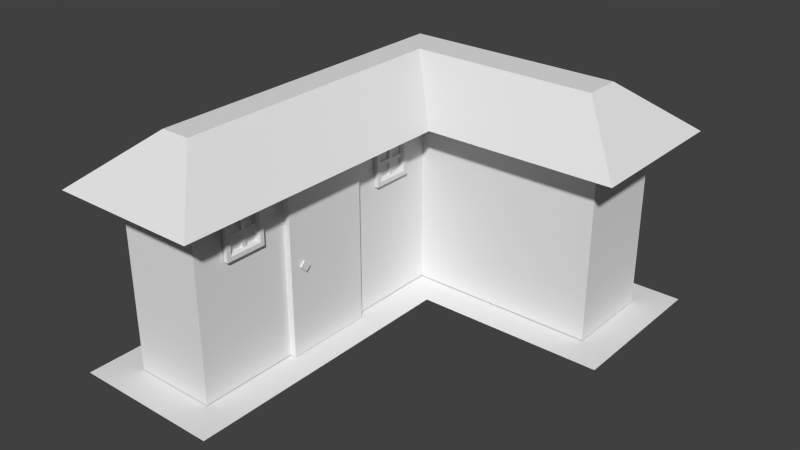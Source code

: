 # Source: basic_house.blend  (saved by Blender 2.76.0; exported with 4.5.12 LTS)
import bpy
from mathutils import Matrix  # noqa: F401  (used for matrix-valued properties, if any)

bpy.ops.wm.read_factory_settings(use_empty=True)
scene = bpy.context.scene
scene.name = 'Scene'

# ---- collections
col_collection_1 = bpy.data.collections.new('Collection 1'); scene.collection.children.link(col_collection_1)

# ---- world
world_world = bpy.data.worlds.new('World'); scene.world = world_world
world_world.color = (0.05088, 0.05088, 0.05088)
world_world.use_sun_shadow = False
world_world.sun_shadow_jitter_overblur = 0.0
world_world.cycles.sampling_method = 'MANUAL'
world_world.cycles.sample_map_resolution = 256

# ---- meshes
me_plane = bpy.data.meshes.new('Plane')
me_plane.from_pydata([(-0.5564, -2.528, 0.01), (0.5564, -2.528, 0.01), (-0.5564, 2.528, 0.01), (0.5564, 1.306, 0.01), (3.08, 2.528, 0.01), (3.08, 1.306, 0.01), (-0.1966, -2.168, 3.036), (0.1966, -2.168, 3.036), (-0.1966, 2.168, 3.036), (0.1966, 1.666, 3.036), (2.72, 2.168, 3.036), (2.72, 1.666, 3.036), (-0.5564, -2.528, 2.358), (0.5564, -2.528, 2.358), (0.5564, 1.306, 2.358), (3.08, 1.306, 2.358), (3.08, 2.528, 2.358), (-0.5564, 2.528, 2.358), (-1.0, -2.971, 0.0), (1.0, -2.971, 0.0), (1.0, 0.8626, 0.0), (3.523, 0.8626, 0.0), (3.523, 2.971, 0.0), (-1.0, 2.971, 0.0), (-1.0, -2.971, 2.368), (1.0, -2.971, 2.368), (1.0, 0.8626, 2.368), (3.523, 0.8626, 2.368), (3.523, 2.971, 2.368), (-1.0, 2.971, 2.368), (0.5564, -1.204, 0.01), (0.5564, -0.01752, 0.01), (0.5564, -1.204, 2.358), (0.5564, -0.01752, 2.358), (0.6425, -1.204, 0.01), (0.6425, -1.204, 2.358), (0.6425, -0.01752, 2.358), (0.6425, -0.01752, 0.01), (0.6425, -1.204, 0.01), (0.6425, -1.204, 2.358), (0.6425, -0.01752, 2.358), (0.6425, -0.01752, 0.01), (0.6536, -1.082, 1.196), (0.6536, -1.018, 1.26), (0.6536, -0.9301, 1.172), (0.6536, -0.9941, 1.108), (0.6778, -1.082, 1.196), (0.6778, -1.018, 1.26), (0.6778, -0.9301, 1.172), (0.6778, -0.9941, 1.108), (0.5582, 0.3556, 2.227), (0.5582, 0.3556, 1.676), (0.5582, 0.9065, 2.227), (0.5582, 0.9065, 1.676), (0.5884, 0.6051, 1.758), (0.5884, 0.657, 1.758), (0.6143, 0.631, 1.732), (0.5884, 0.4378, 1.977), (0.6123, 0.8502, 2.171), (0.6123, 0.4119, 2.171), (0.6123, 0.4119, 1.732), (0.6123, 0.8502, 1.732), (0.6123, 0.9065, 2.227), (0.6123, 0.3556, 2.227), (0.6123, 0.3556, 1.676), (0.6123, 0.9065, 1.676), (0.5884, 0.4378, 1.926), (0.6143, 0.4119, 1.952), (0.5884, 0.657, 2.145), (0.5884, 0.6051, 2.145), (0.6143, 0.631, 2.171), (0.5582, 0.8242, 2.145), (0.5842, 0.8502, 2.171), (0.5582, 0.4378, 2.145), (0.5842, 0.4119, 2.171), (0.5582, 0.4378, 1.758), (0.5842, 0.4119, 1.732), (0.5582, 0.8242, 1.758), (0.5842, 0.8502, 1.732), (0.5582, 0.6051, 2.145), (0.5582, 0.657, 2.145), (0.5842, 0.631, 2.171), (0.5582, 0.4378, 1.926), (0.5582, 0.4378, 1.977), (0.5842, 0.4119, 1.952), (0.5582, 0.657, 1.758), (0.5582, 0.6051, 1.758), (0.5842, 0.631, 1.732), (0.5582, 0.8242, 1.977), (0.5582, 0.8242, 1.926), (0.5842, 0.8502, 1.952), (0.5582, 0.657, 1.926), (0.5582, 0.657, 1.977), (0.5582, 0.6051, 1.977), (0.5582, 0.6051, 1.926), (0.6143, 0.8502, 1.952), (0.5884, 0.8242, 1.977), (0.5884, 0.8242, 1.926), (0.5884, 0.6051, 1.926), (0.5884, 0.657, 1.926), (0.5884, 0.657, 1.977), (0.5884, 0.6051, 1.977), (0.6143, 0.4119, 2.171), (0.5884, 0.4378, 2.145), (0.6143, 0.4119, 1.732), (0.5884, 0.4378, 1.758), (0.6143, 0.8502, 1.732), (0.5884, 0.8242, 1.758), (0.6143, 0.8502, 2.171), (0.5884, 0.8242, 2.145), (0.5659, -2.122, 2.227), (0.5659, -2.122, 1.676), (0.5659, -1.571, 2.227), (0.5659, -1.571, 1.676), (0.596, -1.872, 1.758), (0.596, -1.82, 1.758), (0.6219, -1.846, 1.732), (0.596, -2.04, 1.977), (0.62, -1.627, 2.171), (0.62, -2.065, 2.171), (0.62, -2.065, 1.732), (0.62, -1.627, 1.732), (0.62, -1.571, 2.227), (0.62, -2.122, 2.227), (0.62, -2.122, 1.676), (0.62, -1.571, 1.676), (0.596, -2.04, 1.926), (0.6219, -2.065, 1.952), (0.596, -1.82, 2.145), (0.596, -1.872, 2.145), (0.6219, -1.846, 2.171), (0.5659, -1.653, 2.145), (0.5918, -1.627, 2.171), (0.5659, -2.04, 2.145), (0.5918, -2.065, 2.171), (0.5659, -2.04, 1.758), (0.5918, -2.065, 1.732), (0.5659, -1.653, 1.758), (0.5918, -1.627, 1.732), (0.5659, -1.872, 2.145), (0.5659, -1.82, 2.145), (0.5918, -1.846, 2.171), (0.5659, -2.04, 1.926), (0.5659, -2.04, 1.977), (0.5918, -2.065, 1.952), (0.5659, -1.82, 1.758), (0.5659, -1.872, 1.758), (0.5918, -1.846, 1.732), (0.5659, -1.653, 1.977), (0.5659, -1.653, 1.926), (0.5918, -1.627, 1.952), (0.5659, -1.82, 1.926), (0.5659, -1.82, 1.977), (0.5659, -1.872, 1.977), (0.5659, -1.872, 1.926), (0.6219, -1.627, 1.952), (0.596, -1.653, 1.977), (0.596, -1.653, 1.926), (0.596, -1.872, 1.926), (0.596, -1.82, 1.926), (0.596, -1.82, 1.977), (0.596, -1.872, 1.977), (0.6219, -2.065, 2.171), (0.596, -2.04, 2.145), (0.6219, -2.065, 1.732), (0.596, -2.04, 1.758), (0.6219, -1.627, 1.732), (0.596, -1.653, 1.758), (0.6219, -1.627, 2.171), (0.596, -1.653, 2.145)], [], [(18, 23, 20, 19), (23, 22, 21, 20), (6, 7, 9, 8), (8, 9, 11, 10), (4, 2, 17, 16), (2, 0, 12, 17), (5, 4, 16, 15), (0, 1, 13, 12), (3, 5, 15, 14), (1, 3, 14, 13), (7, 6, 24, 25), (9, 7, 25, 26), (10, 11, 27, 28), (11, 9, 26, 27), (6, 8, 29, 24), (8, 10, 28, 29), (12, 13, 25, 24), (13, 14, 26, 25), (15, 16, 28, 27), (14, 15, 27, 26), (17, 12, 24, 29), (16, 17, 29, 28), (30, 32, 33, 31), (36, 35, 39, 40), (30, 31, 37, 34), (32, 30, 34, 35), (33, 32, 35, 36), (31, 33, 36, 37), (38, 41, 40, 39), (37, 36, 40, 41), (34, 37, 41, 38), (35, 34, 38, 39), (42, 43, 44, 45), (46, 49, 48, 47), (42, 45, 49, 46), (43, 42, 46, 47), (44, 43, 47, 48), (45, 44, 48, 49), (69, 68, 70), (80, 92, 88, 71), (82, 75, 86, 94), (52, 50, 63, 62), (51, 53, 65, 64), (59, 58, 62, 63), (60, 59, 63, 64), (61, 60, 64, 65), (58, 61, 65, 62), (53, 52, 62, 65), (50, 51, 64, 63), (74, 81, 72, 58, 59), (73, 83, 93, 79), (76, 84, 74, 59, 60), (78, 87, 76, 60, 61), (91, 85, 77, 89), (89, 77, 107, 97), (85, 91, 99, 55), (71, 88, 96, 109), (78, 90, 95, 106), (84, 76, 104, 67), (79, 93, 101, 69), (86, 75, 105, 54), (73, 79, 69, 103), (92, 80, 68, 100), (90, 72, 108, 95), (76, 87, 56, 104), (93, 83, 57, 101), (77, 85, 55, 107), (83, 73, 103, 57), (81, 74, 102, 70), (82, 94, 98, 66), (74, 84, 67, 102), (72, 90, 78, 61, 58), (66, 57, 67), (55, 54, 56), (96, 97, 95), (99, 100, 101, 98), (70, 102, 103, 69), (67, 104, 105, 66), (56, 106, 107, 55), (95, 108, 109, 96), (108, 70, 68, 109), (102, 67, 57, 103), (104, 56, 54, 105), (106, 95, 97, 107), (99, 97, 96, 100), (66, 98, 101, 57), (100, 68, 69, 101), (55, 99, 98, 54), (72, 81, 70, 108), (94, 86, 54, 98), (75, 82, 66, 105), (91, 89, 97, 99), (80, 71, 109, 68), (87, 78, 106, 56), (88, 92, 100, 96), (129, 128, 130), (140, 152, 148, 131), (142, 135, 146, 154), (112, 110, 123, 122), (111, 113, 125, 124), (119, 118, 122, 123), (120, 119, 123, 124), (121, 120, 124, 125), (118, 121, 125, 122), (113, 112, 122, 125), (110, 111, 124, 123), (134, 141, 132, 118, 119), (133, 143, 153, 139), (136, 144, 134, 119, 120), (138, 147, 136, 120, 121), (151, 145, 137, 149), (149, 137, 167, 157), (145, 151, 159, 115), (131, 148, 156, 169), (138, 150, 155, 166), (144, 136, 164, 127), (139, 153, 161, 129), (146, 135, 165, 114), (133, 139, 129, 163), (152, 140, 128, 160), (150, 132, 168, 155), (136, 147, 116, 164), (153, 143, 117, 161), (137, 145, 115, 167), (143, 133, 163, 117), (141, 134, 162, 130), (142, 154, 158, 126), (134, 144, 127, 162), (132, 150, 138, 121, 118), (126, 117, 127), (115, 114, 116), (156, 157, 155), (159, 160, 161, 158), (130, 162, 163, 129), (127, 164, 165, 126), (116, 166, 167, 115), (155, 168, 169, 156), (168, 130, 128, 169), (162, 127, 117, 163), (164, 116, 114, 165), (166, 155, 157, 167), (159, 157, 156, 160), (126, 158, 161, 117), (160, 128, 129, 161), (115, 159, 158, 114), (132, 141, 130, 168), (154, 146, 114, 158), (135, 142, 126, 165), (151, 149, 157, 159), (140, 131, 169, 128), (147, 138, 166, 116), (148, 152, 160, 156)])
_uv = me_plane.uv_layers.new(name='UVMap')
_uv.uv.foreach_set('vector', [0.0, 0.0, 0.0, 0.0, 0.0, 0.0, 0.0, 0.0, 0.0, 0.0, 0.0, 0.0, 0.0, 0.0, 0.0, 0.0, 0.0, 0.0, 0.0, 0.0, 0.0, 0.0, 0.0, 0.0, 0.0, 0.0, 0.0, 0.0, 0.0, 0.0, 0.0, 0.0, 0.0, 0.0, 1.0, 0.0, 1.0, 1.0, 0.0, 1.0, 0.0, 0.0, 1.0, 0.0, 1.0, 1.0, 0.0, 1.0, 0.0, 0.0, 1.0, 0.0, 1.0, 1.0, 0.0, 1.0, 0.0, 0.0, 1.0, 0.0, 1.0, 1.0, 0.0, 1.0, 0.0, 0.0, 1.0, 0.0, 1.0, 1.0, 0.0, 1.0, 0.0, 0.0, 1.0, 0.0, 1.0, 1.0, 0.0, 1.0, 0.0, 0.0, 0.0, 0.0, 0.0, 0.0, 0.0, 0.0, 0.0, 0.0, 0.0, 0.0, 0.0, 0.0, 0.0, 0.0, 0.0, 0.0, 0.0, 0.0, 0.0, 0.0, 0.0, 0.0, 0.0, 0.0, 0.0, 0.0, 0.0, 0.0, 0.0, 0.0, 0.0, 0.0, 0.0, 0.0, 0.0, 0.0, 0.0, 0.0, 0.0, 0.0, 0.0, 0.0, 0.0, 0.0, 0.0, 0.0, 0.0, 0.0, 0.0, 0.0, 0.0, 0.0, 0.0, 0.0, 0.0, 0.0, 0.0, 0.0, 0.0, 0.0, 0.0, 0.0, 0.0, 0.0, 0.0, 0.0, 0.0, 0.0, 0.0, 0.0, 0.0, 0.0, 0.0, 0.0, 0.0, 0.0, 0.0, 0.0, 0.0, 0.0, 0.0, 0.0, 0.0, 0.0, 0.0, 0.0, 0.0, 0.0, 0.0, 0.0, 0.0, 0.0, 0.0, 0.0, 0.0, 0.0, 0.0, 0.0, 0.0, 0.0, 0.0, 0.0, 0.0, 0.0, 0.0, 0.0, 0.0, 0.0, 0.0, 0.0, 0.0, 0.0, 0.0, 0.0, 0.0, 0.0, 0.0, 0.0, 0.0, 0.0, 0.0, 0.0, 0.0, 0.0, 0.0, 0.0, 0.0, 0.0, 0.0, 0.0, 0.0, 0.0, 0.0, 0.0, 0.0, 0.0, 0.0, 0.0, 0.0, 0.0, 0.0, 0.0, 0.0, 0.0, 0.0, 0.0, 0.0, 0.0, 0.0, 0.0, 0.0, 0.0, 0.0, 0.0, 0.0, 0.0, 0.0, 0.0, 0.0, 0.0, 0.0, 0.0, 0.0, 0.0, 0.0, 0.0, 0.0, 0.0, 0.0, 0.0, 0.0, 0.0, 0.0, 0.0, 0.0, 0.0, 0.0, 0.0, 0.0, 0.0, 0.0, 0.0, 0.0, 0.0, 0.0, 0.0, 0.0, 0.0, 0.0, 0.0, 0.0, 0.0, 0.0, 0.0, 0.0, 0.0, 0.0, 0.0, 0.0, 0.0, 0.0, 0.0, 0.0, 0.0, 0.0, 0.0, 0.0, 0.0, 0.0, 0.0, 0.0, 0.0, 0.0, 0.0, 0.0, 0.0, 0.0, 0.0, 0.0, 0.0, 0.0, 0.0, 0.0, 0.0, 0.0, 0.0, 0.0, 0.0, 0.0, 0.0, 0.0, 0.0, 0.0, 0.0, 0.0, 0.0, 0.0, 0.0, 0.0, 0.0, 0.0, 0.0, 0.0, 0.0, 0.0, 0.0, 0.0, 0.0, 0.0, 0.0, 0.0, 0.0, 0.0, 0.0, 0.0, 0.0, 0.0, 0.0, 0.0, 0.0, 0.0, 0.0, 0.0, 0.0, 0.0, 0.0, 0.0, 0.0, 0.0, 0.0, 0.0, 0.0, 0.0, 0.0, 0.0, 0.0, 0.0, 0.0, 0.0, 0.0, 0.0, 0.0, 0.0, 0.0, 0.0, 0.0, 0.0, 0.0, 0.0, 0.0, 0.0, 0.0, 0.0, 0.0, 0.0, 0.0, 0.0, 0.0, 0.0, 0.0, 0.0, 0.0, 0.0, 0.0, 0.0, 0.0, 0.0, 0.0, 0.0, 0.0, 0.0, 0.0, 0.0, 0.0, 0.0, 0.0, 0.0, 0.0, 0.0, 0.0, 0.0, 0.0, 0.0, 0.0, 0.0, 0.0, 0.0, 0.0, 0.0, 0.0, 0.0, 0.0, 0.0, 0.0, 0.0, 0.0, 0.0, 0.0, 0.0, 0.0, 0.0, 0.0, 0.0, 0.0, 0.0, 0.0, 0.0, 0.0, 0.0, 0.0, 0.0, 0.0, 0.0, 0.0, 0.0, 0.0, 0.0, 0.0, 0.0, 0.0, 0.0, 0.0, 0.0, 0.0, 0.0, 0.0, 0.0, 0.0, 0.0, 0.0, 0.0, 0.0, 0.0, 0.0, 0.0, 0.0, 0.0, 0.0, 0.0, 0.0, 0.0, 0.0, 0.0, 0.0, 0.0, 0.0, 0.0, 0.0, 0.0, 0.0, 0.0, 0.0, 0.0, 0.0, 0.0, 0.0, 0.0, 0.0, 0.0, 0.0, 0.0, 0.0, 0.0, 0.0, 0.0, 0.0, 0.0, 0.0, 0.0, 0.0, 0.0, 0.0, 0.0, 0.0, 0.0, 0.0, 0.0, 0.0, 0.0, 0.0, 0.0, 0.0, 0.0, 0.0, 0.0, 0.0, 0.0, 0.0, 0.0, 0.0, 0.0, 0.0, 0.0, 0.0, 0.0, 0.0, 0.0, 0.0, 0.0, 0.0, 0.0, 0.0, 0.0, 0.0, 0.0, 0.0, 0.0, 0.0, 0.0, 0.0, 0.0, 0.0, 0.0, 0.0, 0.0, 0.0, 0.0, 0.0, 0.0, 0.0, 0.0, 0.0, 0.0, 0.0, 0.0, 0.0, 0.0, 0.0, 0.0, 0.0, 0.0, 0.0, 0.0, 0.0, 0.0, 0.0, 0.0, 0.0, 0.0, 0.0, 0.0, 0.0, 0.0, 0.0, 0.0, 0.0, 0.0, 0.0, 0.0, 0.0, 0.0, 0.0, 0.0, 0.0, 0.0, 0.0, 0.0, 0.0, 0.0, 0.0, 0.0, 0.0, 0.0, 0.0, 0.0, 0.0, 0.0, 0.0, 0.0, 0.0, 0.0, 0.0, 0.0, 0.0, 0.0, 0.0, 0.0, 0.0, 0.0, 0.0, 0.0, 0.0, 0.0, 0.0, 0.0, 0.0, 0.0, 0.0, 0.0, 0.0, 0.0, 0.0, 0.0, 0.0, 0.0, 0.0, 0.0, 0.0, 0.0, 0.0, 0.0, 0.0, 0.0, 0.0, 0.0, 0.0, 0.0, 0.0, 0.0, 0.0, 0.0, 0.0, 0.0, 0.0, 0.0, 0.0, 0.0, 0.0, 0.0, 0.0, 0.0, 0.0, 0.0, 0.0, 0.0, 0.0, 0.0, 0.0, 0.0, 0.0, 0.0, 0.0, 0.0, 0.0, 0.0, 0.0, 0.0, 0.0, 0.0, 0.0, 0.0, 0.0, 0.0, 0.0, 0.0, 0.0, 0.0, 0.0, 0.0, 0.0, 0.0, 0.0, 0.0, 0.0, 0.0, 0.0, 0.0, 0.0, 0.0, 0.0, 0.0, 0.0, 0.0, 0.0, 0.0, 0.0, 0.0, 0.0, 0.0, 0.0, 0.0, 0.0, 0.0, 0.0, 0.0, 0.0, 0.0, 0.0, 0.0, 0.0, 0.0, 0.0, 0.0, 0.0, 0.0, 0.0, 0.0, 0.0, 0.0, 0.0, 0.0, 0.0, 0.0, 0.0, 0.0, 0.0, 0.0, 0.0, 0.0, 0.0, 0.0, 0.0, 0.0, 0.0, 0.0, 0.0, 0.0, 0.0, 0.0, 0.0, 0.0, 0.0, 0.0, 0.0, 0.0, 0.0, 0.0, 0.0, 0.0, 0.0, 0.0, 0.0, 0.0, 0.0, 0.0, 0.0, 0.0, 0.0, 0.0, 0.0, 0.0, 0.0, 0.0, 0.0, 0.0, 0.0, 0.0, 0.0, 0.0, 0.0, 0.0, 0.0, 0.0, 0.0, 0.0, 0.0, 0.0, 0.0, 0.0, 0.0, 0.0, 0.0, 0.0, 0.0, 0.0, 0.0, 0.0, 0.0, 0.0, 0.0, 0.0, 0.0, 0.0, 0.0, 0.0, 0.0, 0.0, 0.0, 0.0, 0.0, 0.0, 0.0, 0.0, 0.0, 0.0, 0.0, 0.0, 0.0, 0.0, 0.0, 0.0, 0.0, 0.0, 0.0, 0.0, 0.0, 0.0, 0.0, 0.0, 0.0, 0.0, 0.0, 0.0, 0.0, 0.0, 0.0, 0.0, 0.0, 0.0, 0.0, 0.0, 0.0, 0.0, 0.0, 0.0, 0.0, 0.0, 0.0, 0.0, 0.0, 0.0, 0.0, 0.0, 0.0, 0.0, 0.0, 0.0, 0.0, 0.0, 0.0, 0.0, 0.0, 0.0, 0.0, 0.0, 0.0, 0.0, 0.0, 0.0, 0.0, 0.0, 0.0, 0.0, 0.0, 0.0, 0.0, 0.0, 0.0, 0.0, 0.0, 0.0, 0.0, 0.0, 0.0, 0.0, 0.0, 0.0, 0.0, 0.0, 0.0, 0.0, 0.0, 0.0, 0.0, 0.0, 0.0, 0.0, 0.0, 0.0, 0.0, 0.0, 0.0, 0.0, 0.0, 0.0, 0.0, 0.0, 0.0, 0.0, 0.0, 0.0, 0.0, 0.0, 0.0, 0.0, 0.0, 0.0, 0.0, 0.0, 0.0, 0.0, 0.0, 0.0, 0.0, 0.0, 0.0, 0.0, 0.0, 0.0, 0.0, 0.0, 0.0, 0.0, 0.0, 0.0, 0.0, 0.0, 0.0, 0.0, 0.0, 0.0, 0.0, 0.0, 0.0, 0.0, 0.0, 0.0, 0.0, 0.0, 0.0, 0.0, 0.0, 0.0, 0.0, 0.0, 0.0, 0.0, 0.0, 0.0, 0.0, 0.0, 0.0, 0.0, 0.0, 0.0, 0.0, 0.0, 0.0, 0.0, 0.0, 0.0, 0.0, 0.0, 0.0, 0.0, 0.0, 0.0, 0.0, 0.0, 0.0, 0.0, 0.0, 0.0, 0.0, 0.0, 0.0, 0.0, 0.0, 0.0, 0.0, 0.0, 0.0, 0.0, 0.0, 0.0, 0.0, 0.0, 0.0, 0.0, 0.0, 0.0, 0.0, 0.0, 0.0, 0.0, 0.0, 0.0, 0.0, 0.0, 0.0, 0.0, 0.0, 0.0, 0.0, 0.0, 0.0, 0.0, 0.0, 0.0, 0.0, 0.0, 0.0, 0.0, 0.0, 0.0, 0.0, 0.0, 0.0, 0.0, 0.0, 0.0, 0.0, 0.0, 0.0, 0.0, 0.0, 0.0, 0.0, 0.0, 0.0, 0.0, 0.0, 0.0, 0.0, 0.0, 0.0, 0.0, 0.0, 0.0, 0.0, 0.0, 0.0, 0.0, 0.0, 0.0, 0.0, 0.0, 0.0, 0.0, 0.0, 0.0, 0.0, 0.0, 0.0, 0.0, 0.0, 0.0, 0.0, 0.0, 0.0, 0.0, 0.0, 0.0, 0.0, 0.0, 0.0, 0.0, 0.0, 0.0, 0.0, 0.0, 0.0, 0.0, 0.0, 0.0, 0.0, 0.0, 0.0, 0.0, 0.0, 0.0, 0.0, 0.0, 0.0, 0.0, 0.0, 0.0, 0.0, 0.0, 0.0, 0.0, 0.0, 0.0, 0.0, 0.0, 0.0, 0.0, 0.0, 0.0, 0.0, 0.0, 0.0, 0.0, 0.0, 0.0, 0.0, 0.0, 0.0, 0.0, 0.0, 0.0, 0.0, 0.0, 0.0, 0.0, 0.0, 0.0, 0.0, 0.0, 0.0, 0.0, 0.0, 0.0, 0.0, 0.0, 0.0, 0.0, 0.0, 0.0, 0.0, 0.0, 0.0, 0.0, 0.0, 0.0, 0.0, 0.0, 0.0, 0.0, 0.0, 0.0, 0.0, 0.0, 0.0, 0.0, 0.0, 0.0, 0.0, 0.0, 0.0, 0.0, 0.0, 0.0, 0.0, 0.0, 0.0, 0.0, 0.0, 0.0, 0.0, 0.0, 0.0, 0.0, 0.0, 0.0, 0.0, 0.0, 0.0, 0.0, 0.0, 0.0, 0.0, 0.0, 0.0, 0.0, 0.0, 0.0, 0.0, 0.0, 0.0, 0.0, 0.0, 0.0, 0.0, 0.0, 0.0, 0.0, 0.0, 0.0, 0.0, 0.0, 0.0, 0.0, 0.0, 0.0, 0.0, 0.0, 0.0, 0.0, 0.0, 0.0, 0.0, 0.0, 0.0, 0.0, 0.0, 0.0, 0.0, 0.0, 0.0, 0.0, 0.0, 0.0, 0.0, 0.0, 0.0, 0.0, 0.0, 0.0, 0.0, 0.0, 0.0, 0.0, 0.0])
_uv.active_render = True
_uv = me_plane.uv_layers.new(name='UVMap.001')
_uv.uv.foreach_set('vector', [0.0, 0.0, 0.0, 0.0, 0.0, 0.0, 0.0, 0.0, 0.0, 0.0, 0.0, 0.0, 0.0, 0.0, 0.0, 0.0, 0.0, 0.0, 0.0, 0.0, 0.0, 0.0, 0.0, 0.0, 0.0, 0.0, 0.0, 0.0, 0.0, 0.0, 0.0, 0.0, 0.0, 0.0, 1.0, 0.0, 1.0, 1.0, 0.0, 1.0, 0.0, 0.0, 1.0, 0.0, 1.0, 1.0, 0.0, 1.0, 0.0, 0.0, 1.0, 0.0, 1.0, 1.0, 0.0, 1.0, 0.0, 0.0, 1.0, 0.0, 1.0, 1.0, 0.0, 1.0, 0.0, 0.0, 1.0, 0.0, 1.0, 1.0, 0.0, 1.0, 0.0, 0.0, 1.0, 0.0, 1.0, 1.0, 0.0, 1.0, 0.0, 0.0, 0.0, 0.0, 0.0, 0.0, 0.0, 0.0, 0.0, 0.0, 0.0, 0.0, 0.0, 0.0, 0.0, 0.0, 0.0, 0.0, 0.0, 0.0, 0.0, 0.0, 0.0, 0.0, 0.0, 0.0, 0.0, 0.0, 0.0, 0.0, 0.0, 0.0, 0.0, 0.0, 0.0, 0.0, 0.0, 0.0, 0.0, 0.0, 0.0, 0.0, 0.0, 0.0, 0.0, 0.0, 0.0, 0.0, 0.0, 0.0, 0.0, 0.0, 0.0, 0.0, 0.0, 0.0, 0.0, 0.0, 0.0, 0.0, 0.0, 0.0, 0.0, 0.0, 0.0, 0.0, 0.0, 0.0, 0.0, 0.0, 0.0, 0.0, 0.0, 0.0, 0.0, 0.0, 0.0, 0.0, 0.0, 0.0, 0.0, 0.0, 0.0, 0.0, 0.0, 0.0, 0.0, 0.0, 0.0, 0.0, 0.0, 0.0, 0.0, 0.0, 0.0, 0.0, 0.0, 0.0, 0.0, 0.0, 0.0, 0.0, 0.0, 0.0, 0.0, 0.0, 0.0, 0.0, 0.0, 0.0, 0.0, 0.0, 0.0, 0.0, 0.0, 0.0, 0.0, 0.0, 0.0, 0.0, 0.0, 0.0, 0.0, 0.0, 0.0, 0.0, 0.0, 0.0, 0.0, 0.0, 0.0, 0.0, 0.0, 0.0, 0.0, 0.0, 0.0, 0.0, 0.0, 0.0, 0.0, 0.0, 0.0, 0.0, 0.0, 0.0, 0.0, 0.0, 0.0, 0.0, 0.0, 0.0, 0.0, 0.0, 0.0, 0.0, 0.0, 0.0, 0.0, 0.0, 0.0, 0.0, 0.0, 0.0, 0.0, 0.0, 0.0, 0.0, 0.0, 0.0, 0.0, 0.0, 0.0, 0.0, 0.0, 0.0, 0.0, 0.0, 0.0, 0.0, 0.0, 0.0, 0.0, 0.0, 0.0, 0.0, 0.0, 0.0, 0.0, 0.0, 0.0, 0.0, 0.0, 0.0, 0.0, 0.0, 0.0, 0.0, 0.0, 0.0, 0.0, 0.0, 0.0, 0.0, 0.0, 0.0, 0.0, 0.0, 0.0, 0.0, 0.0, 0.0, 0.0, 0.0, 0.0, 0.0, 0.0, 0.0, 0.0, 0.0, 0.0, 0.0, 0.0, 0.0, 0.0, 0.0, 0.0, 0.0, 0.0, 0.0, 0.0, 0.0, 0.0, 0.0, 0.0, 0.0, 0.0, 0.0, 0.0, 0.0, 0.0, 0.0, 0.0, 0.0, 0.0, 0.0, 0.0, 0.0, 0.0, 0.0, 0.0, 0.0, 0.0, 0.0, 0.0, 0.0, 0.0, 0.0, 0.0, 0.0, 0.0, 0.0, 0.0, 0.0, 0.0, 0.0, 0.0, 0.0, 0.0, 0.0, 0.0, 0.0, 0.0, 0.0, 0.0, 0.0, 0.0, 0.0, 0.0, 0.0, 0.0, 0.0, 0.0, 0.0, 0.0, 0.0, 0.0, 0.0, 0.0, 0.0, 0.0, 0.0, 0.0, 0.0, 0.0, 0.0, 0.0, 0.0, 0.0, 0.0, 0.0, 0.0, 0.0, 0.0, 0.0, 0.0, 0.0, 0.0, 0.0, 0.0, 0.0, 0.0, 0.0, 0.0, 0.0, 0.0, 0.0, 0.0, 0.0, 0.0, 0.0, 0.0, 0.0, 0.0, 0.0, 0.0, 0.0, 0.0, 0.0, 0.0, 0.0, 0.0, 0.0, 0.0, 0.0, 0.0, 0.0, 0.0, 0.0, 0.0, 0.0, 0.0, 0.0, 0.0, 0.0, 0.0, 0.0, 0.0, 0.0, 0.0, 0.0, 0.0, 0.0, 0.0, 0.0, 0.0, 0.0, 0.0, 0.0, 0.0, 0.0, 0.0, 0.0, 0.0, 0.0, 0.0, 0.0, 0.0, 0.0, 0.0, 0.0, 0.0, 0.0, 0.0, 0.0, 0.0, 0.0, 0.0, 0.0, 0.0, 0.0, 0.0, 0.0, 0.0, 0.0, 0.0, 0.0, 0.0, 0.0, 0.0, 0.0, 0.0, 0.0, 0.0, 0.0, 0.0, 0.0, 0.0, 0.0, 0.0, 0.0, 0.0, 0.0, 0.0, 0.0, 0.0, 0.0, 0.0, 0.0, 0.0, 0.0, 0.0, 0.0, 0.0, 0.0, 0.0, 0.0, 0.0, 0.0, 0.0, 0.0, 0.0, 0.0, 0.0, 0.0, 0.0, 0.0, 0.0, 0.0, 0.0, 0.0, 0.0, 0.0, 0.0, 0.0, 0.0, 0.0, 0.0, 0.0, 0.0, 0.0, 0.0, 0.0, 0.0, 0.0, 0.0, 0.0, 0.0, 0.0, 0.0, 0.0, 0.0, 0.0, 0.0, 0.0, 0.0, 0.0, 0.0, 0.0, 0.0, 0.0, 0.0, 0.0, 0.0, 0.0, 0.0, 0.0, 0.0, 0.0, 0.0, 0.0, 0.0, 0.0, 0.0, 0.0, 0.0, 0.0, 0.0, 0.0, 0.0, 0.0, 0.0, 0.0, 0.0, 0.0, 0.0, 0.0, 0.0, 0.0, 0.0, 0.0, 0.0, 0.0, 0.0, 0.0, 0.0, 0.0, 0.0, 0.0, 0.0, 0.0, 0.0, 0.0, 0.0, 0.0, 0.0, 0.0, 0.0, 0.0, 0.0, 0.0, 0.0, 0.0, 0.0, 0.0, 0.0, 0.0, 0.0, 0.0, 0.0, 0.0, 0.0, 0.0, 0.0, 0.0, 0.0, 0.0, 0.0, 0.0, 0.0, 0.0, 0.0, 0.0, 0.0, 0.0, 0.0, 0.0, 0.0, 0.0, 0.0, 0.0, 0.0, 0.0, 0.0, 0.0, 0.0, 0.0, 0.0, 0.0, 0.0, 0.0, 0.0, 0.0, 0.0, 0.0, 0.0, 0.0, 0.0, 0.0, 0.0, 0.0, 0.0, 0.0, 0.0, 0.0, 0.0, 0.0, 0.0, 0.0, 0.0, 0.0, 0.0, 0.0, 0.0, 0.0, 0.0, 0.0, 0.0, 0.0, 0.0, 0.0, 0.0, 0.0, 0.0, 0.0, 0.0, 0.0, 0.0, 0.0, 0.0, 0.0, 0.0, 0.0, 0.0, 0.0, 0.0, 0.0, 0.0, 0.0, 0.0, 0.0, 0.0, 0.0, 0.0, 0.0, 0.0, 0.0, 0.0, 0.0, 0.0, 0.0, 0.0, 0.0, 0.0, 0.0, 0.0, 0.0, 0.0, 0.0, 0.0, 0.0, 0.0, 0.0, 0.0, 0.0, 0.0, 0.0, 0.0, 0.0, 0.0, 0.0, 0.0, 0.0, 0.0, 0.0, 0.0, 0.0, 0.0, 0.0, 0.0, 0.0, 0.0, 0.0, 0.0, 0.0, 0.0, 0.0, 0.0, 0.0, 0.0, 0.0, 0.0, 0.0, 0.0, 0.0, 0.0, 0.0, 0.0, 0.0, 0.0, 0.0, 0.0, 0.0, 0.0, 0.0, 0.0, 0.0, 0.0, 0.0, 0.0, 0.0, 0.0, 0.0, 0.0, 0.0, 0.0, 0.0, 0.0, 0.0, 0.0, 0.0, 0.0, 0.0, 0.0, 0.0, 0.0, 0.0, 0.0, 0.0, 0.0, 0.0, 0.0, 0.0, 0.0, 0.0, 0.0, 0.0, 0.0, 0.0, 0.0, 0.0, 0.0, 0.0, 0.0, 0.0, 0.0, 0.0, 0.0, 0.0, 0.0, 0.0, 0.0, 0.0, 0.0, 0.0, 0.0, 0.0, 0.0, 0.0, 0.0, 0.0, 0.0, 0.0, 0.0, 0.0, 0.0, 0.0, 0.0, 0.0, 0.0, 0.0, 0.0, 0.0, 0.0, 0.0, 0.0, 0.0, 0.0, 0.0, 0.0, 0.0, 0.0, 0.0, 0.0, 0.0, 0.0, 0.0, 0.0, 0.0, 0.0, 0.0, 0.0, 0.0, 0.0, 0.0, 0.0, 0.0, 0.0, 0.0, 0.0, 0.0, 0.0, 0.0, 0.0, 0.0, 0.0, 0.0, 0.0, 0.0, 0.0, 0.0, 0.0, 0.0, 0.0, 0.0, 0.0, 0.0, 0.0, 0.0, 0.0, 0.0, 0.0, 0.0, 0.0, 0.0, 0.0, 0.0, 0.0, 0.0, 0.0, 0.0, 0.0, 0.0, 0.0, 0.0, 0.0, 0.0, 0.0, 0.0, 0.0, 0.0, 0.0, 0.0, 0.0, 0.0, 0.0, 0.0, 0.0, 0.0, 0.0, 0.0, 0.0, 0.0, 0.0, 0.0, 0.0, 0.0, 0.0, 0.0, 0.0, 0.0, 0.0, 0.0, 0.0, 0.0, 0.0, 0.0, 0.0, 0.0, 0.0, 0.0, 0.0, 0.0, 0.0, 0.0, 0.0, 0.0, 0.0, 0.0, 0.0, 0.0, 0.0, 0.0, 0.0, 0.0, 0.0, 0.0, 0.0, 0.0, 0.0, 0.0, 0.0, 0.0, 0.0, 0.0, 0.0, 0.0, 0.0, 0.0, 0.0, 0.0, 0.0, 0.0, 0.0, 0.0, 0.0, 0.0, 0.0, 0.0, 0.0, 0.0, 0.0, 0.0, 0.0, 0.0, 0.0, 0.0, 0.0, 0.0, 0.0, 0.0, 0.0, 0.0, 0.0, 0.0, 0.0, 0.0, 0.0, 0.0, 0.0, 0.0, 0.0, 0.0, 0.0, 0.0, 0.0, 0.0, 0.0, 0.0, 0.0, 0.0, 0.0, 0.0, 0.0, 0.0, 0.0, 0.0, 0.0, 0.0, 0.0, 0.0, 0.0, 0.0, 0.0, 0.0, 0.0, 0.0, 0.0, 0.0, 0.0, 0.0, 0.0, 0.0, 0.0, 0.0, 0.0, 0.0, 0.0, 0.0, 0.0, 0.0, 0.0, 0.0, 0.0, 0.0, 0.0, 0.0, 0.0, 0.0, 0.0, 0.0, 0.0, 0.0, 0.0, 0.0, 0.0, 0.0, 0.0, 0.0, 0.0, 0.0, 0.0, 0.0, 0.0, 0.0, 0.0, 0.0, 0.0, 0.0, 0.0, 0.0, 0.0, 0.0, 0.0, 0.0, 0.0, 0.0, 0.0, 0.0, 0.0, 0.0, 0.0, 0.0, 0.0, 0.0, 0.0, 0.0, 0.0, 0.0, 0.0, 0.0, 0.0, 0.0, 0.0, 0.0, 0.0, 0.0, 0.0, 0.0, 0.0, 0.0, 0.0, 0.0, 0.0, 0.0, 0.0, 0.0, 0.0, 0.0, 0.0, 0.0, 0.0, 0.0, 0.0, 0.0, 0.0, 0.0, 0.0, 0.0, 0.0, 0.0, 0.0, 0.0, 0.0, 0.0, 0.0, 0.0, 0.0, 0.0, 0.0, 0.0, 0.0, 0.0, 0.0, 0.0, 0.0, 0.0, 0.0, 0.0, 0.0, 0.0, 0.0, 0.0, 0.0, 0.0, 0.0, 0.0, 0.0, 0.0, 0.0, 0.0, 0.0, 0.0, 0.0, 0.0, 0.0, 0.0, 0.0, 0.0, 0.0, 0.0, 0.0, 0.0, 0.0, 0.0, 0.0, 0.0, 0.0, 0.0, 0.0, 0.0, 0.0, 0.0, 0.0, 0.0, 0.0, 0.0, 0.0, 0.0, 0.0, 0.0, 0.0, 0.0, 0.0, 0.0, 0.0, 0.0, 0.0, 0.0, 0.0, 0.0, 0.0, 0.0, 0.0, 0.0, 0.0, 0.0, 0.0, 0.0, 0.0, 0.0, 0.0, 0.0, 0.0, 0.0, 0.0, 0.0, 0.0, 0.0, 0.0, 0.0, 0.0, 0.0, 0.0, 0.0, 0.0, 0.0, 0.0, 0.0, 0.0, 0.0, 0.0, 0.0, 0.0, 0.0, 0.0, 0.0, 0.0, 0.0, 0.0, 0.0, 0.0, 0.0, 0.0, 0.0, 0.0, 0.0, 0.0, 0.0, 0.0, 0.0, 0.0, 0.0, 0.0, 0.0, 0.0])
_uv = me_plane.uv_layers.new(name='UVMap.002')
_uv.uv.foreach_set('vector', [0.0, 0.0, 0.0, 0.0, 0.0, 0.0, 0.0, 0.0, 0.0, 0.0, 0.0, 0.0, 0.0, 0.0, 0.0, 0.0, 0.0, 0.0, 0.0, 0.0, 0.0, 0.0, 0.0, 0.0, 0.0, 0.0, 0.0, 0.0, 0.0, 0.0, 0.0, 0.0, 0.0, 0.0, 1.0, 0.0, 1.0, 1.0, 0.0, 1.0, 0.0, 0.0, 1.0, 0.0, 1.0, 1.0, 0.0, 1.0, 0.0, 0.0, 1.0, 0.0, 1.0, 1.0, 0.0, 1.0, 0.0, 0.0, 1.0, 0.0, 1.0, 1.0, 0.0, 1.0, 0.0, 0.0, 1.0, 0.0, 1.0, 1.0, 0.0, 1.0, 0.0, 0.0, 1.0, 0.0, 1.0, 1.0, 0.0, 1.0, 0.0, 0.0, 0.0, 0.0, 0.0, 0.0, 0.0, 0.0, 0.0, 0.0, 0.0, 0.0, 0.0, 0.0, 0.0, 0.0, 0.0, 0.0, 0.0, 0.0, 0.0, 0.0, 0.0, 0.0, 0.0, 0.0, 0.0, 0.0, 0.0, 0.0, 0.0, 0.0, 0.0, 0.0, 0.0, 0.0, 0.0, 0.0, 0.0, 0.0, 0.0, 0.0, 0.0, 0.0, 0.0, 0.0, 0.0, 0.0, 0.0, 0.0, 0.0, 0.0, 0.0, 0.0, 0.0, 0.0, 0.0, 0.0, 0.0, 0.0, 0.0, 0.0, 0.0, 0.0, 0.0, 0.0, 0.0, 0.0, 0.0, 0.0, 0.0, 0.0, 0.0, 0.0, 0.0, 0.0, 0.0, 0.0, 0.0, 0.0, 0.0, 0.0, 0.0, 0.0, 0.0, 0.0, 0.0, 0.0, 0.0, 0.0, 0.0, 0.0, 0.0, 0.0, 0.0, 0.0, 0.0, 0.0, 0.0, 0.0, 0.0, 0.0, 0.0, 0.0, 0.0, 0.0, 0.0, 0.0, 0.0, 0.0, 0.0, 0.0, 0.0, 0.0, 0.0, 0.0, 0.0, 0.0, 0.0, 0.0, 0.0, 0.0, 0.0, 0.0, 0.0, 0.0, 0.0, 0.0, 0.0, 0.0, 0.0, 0.0, 0.0, 0.0, 0.0, 0.0, 0.0, 0.0, 0.0, 0.0, 0.0, 0.0, 0.0, 0.0, 0.0, 0.0, 0.0, 0.0, 0.0, 0.0, 0.0, 0.0, 0.0, 0.0, 0.0, 0.0, 0.0, 0.0, 0.0, 0.0, 0.0, 0.0, 0.0, 0.0, 0.0, 0.0, 0.0, 0.0, 0.0, 0.0, 0.0, 0.0, 0.0, 0.0, 0.0, 0.0, 0.0, 0.0, 0.0, 0.0, 0.0, 0.0, 0.0, 0.0, 0.0, 0.0, 0.0, 0.0, 0.0, 0.0, 0.0, 0.0, 0.0, 0.0, 0.0, 0.0, 0.0, 0.0, 0.0, 0.0, 0.0, 0.0, 0.0, 0.0, 0.0, 0.0, 0.0, 0.0, 0.0, 0.0, 0.0, 0.0, 0.0, 0.0, 0.0, 0.0, 0.0, 0.0, 0.0, 0.0, 0.0, 0.0, 0.0, 0.0, 0.0, 0.0, 0.0, 0.0, 0.0, 0.0, 0.0, 0.0, 0.0, 0.0, 0.0, 0.0, 0.0, 0.0, 0.0, 0.0, 0.0, 0.0, 0.0, 0.0, 0.0, 0.0, 0.0, 0.0, 0.0, 0.0, 0.0, 0.0, 0.0, 0.0, 0.0, 0.0, 0.0, 0.0, 0.0, 0.0, 0.0, 0.0, 0.0, 0.0, 0.0, 0.0, 0.0, 0.0, 0.0, 0.0, 0.0, 0.0, 0.0, 0.0, 0.0, 0.0, 0.0, 0.0, 0.0, 0.0, 0.0, 0.0, 0.0, 0.0, 0.0, 0.0, 0.0, 0.0, 0.0, 0.0, 0.0, 0.0, 0.0, 0.0, 0.0, 0.0, 0.0, 0.0, 0.0, 0.0, 0.0, 0.0, 0.0, 0.0, 0.0, 0.0, 0.0, 0.0, 0.0, 0.0, 0.0, 0.0, 0.0, 0.0, 0.0, 0.0, 0.0, 0.0, 0.0, 0.0, 0.0, 0.0, 0.0, 0.0, 0.0, 0.0, 0.0, 0.0, 0.0, 0.0, 0.0, 0.0, 0.0, 0.0, 0.0, 0.0, 0.0, 0.0, 0.0, 0.0, 0.0, 0.0, 0.0, 0.0, 0.0, 0.0, 0.0, 0.0, 0.0, 0.0, 0.0, 0.0, 0.0, 0.0, 0.0, 0.0, 0.0, 0.0, 0.0, 0.0, 0.0, 0.0, 0.0, 0.0, 0.0, 0.0, 0.0, 0.0, 0.0, 0.0, 0.0, 0.0, 0.0, 0.0, 0.0, 0.0, 0.0, 0.0, 0.0, 0.0, 0.0, 0.0, 0.0, 0.0, 0.0, 0.0, 0.0, 0.0, 0.0, 0.0, 0.0, 0.0, 0.0, 0.0, 0.0, 0.0, 0.0, 0.0, 0.0, 0.0, 0.0, 0.0, 0.0, 0.0, 0.0, 0.0, 0.0, 0.0, 0.0, 0.0, 0.0, 0.0, 0.0, 0.0, 0.0, 0.0, 0.0, 0.0, 0.0, 0.0, 0.0, 0.0, 0.0, 0.0, 0.0, 0.0, 0.0, 0.0, 0.0, 0.0, 0.0, 0.0, 0.0, 0.0, 0.0, 0.0, 0.0, 0.0, 0.0, 0.0, 0.0, 0.0, 0.0, 0.0, 0.0, 0.0, 0.0, 0.0, 0.0, 0.0, 0.0, 0.0, 0.0, 0.0, 0.0, 0.0, 0.0, 0.0, 0.0, 0.0, 0.0, 0.0, 0.0, 0.0, 0.0, 0.0, 0.0, 0.0, 0.0, 0.0, 0.0, 0.0, 0.0, 0.0, 0.0, 0.0, 0.0, 0.0, 0.0, 0.0, 0.0, 0.0, 0.0, 0.0, 0.0, 0.0, 0.0, 0.0, 0.0, 0.0, 0.0, 0.0, 0.0, 0.0, 0.0, 0.0, 0.0, 0.0, 0.0, 0.0, 0.0, 0.0, 0.0, 0.0, 0.0, 0.0, 0.0, 0.0, 0.0, 0.0, 0.0, 0.0, 0.0, 0.0, 0.0, 0.0, 0.0, 0.0, 0.0, 0.0, 0.0, 0.0, 0.0, 0.0, 0.0, 0.0, 0.0, 0.0, 0.0, 0.0, 0.0, 0.0, 0.0, 0.0, 0.0, 0.0, 0.0, 0.0, 0.0, 0.0, 0.0, 0.0, 0.0, 0.0, 0.0, 0.0, 0.0, 0.0, 0.0, 0.0, 0.0, 0.0, 0.0, 0.0, 0.0, 0.0, 0.0, 0.0, 0.0, 0.0, 0.0, 0.0, 0.0, 0.0, 0.0, 0.0, 0.0, 0.0, 0.0, 0.0, 0.0, 0.0, 0.0, 0.0, 0.0, 0.0, 0.0, 0.0, 0.0, 0.0, 0.0, 0.0, 0.0, 0.0, 0.0, 0.0, 0.0, 0.0, 0.0, 0.0, 0.0, 0.0, 0.0, 0.0, 0.0, 0.0, 0.0, 0.0, 0.0, 0.0, 0.0, 0.0, 0.0, 0.0, 0.0, 0.0, 0.0, 0.0, 0.0, 0.0, 0.0, 0.0, 0.0, 0.0, 0.0, 0.0, 0.0, 0.0, 0.0, 0.0, 0.0, 0.0, 0.0, 0.0, 0.0, 0.0, 0.0, 0.0, 0.0, 0.0, 0.0, 0.0, 0.0, 0.0, 0.0, 0.0, 0.0, 0.0, 0.0, 0.0, 0.0, 0.0, 0.0, 0.0, 0.0, 0.0, 0.0, 0.0, 0.0, 0.0, 0.0, 0.0, 0.0, 0.0, 0.0, 0.0, 0.0, 0.0, 0.0, 0.0, 0.0, 0.0, 0.0, 0.0, 0.0, 0.0, 0.0, 0.0, 0.0, 0.0, 0.0, 0.0, 0.0, 0.0, 0.0, 0.0, 0.0, 0.0, 0.0, 0.0, 0.0, 0.0, 0.0, 0.0, 0.0, 0.0, 0.0, 0.0, 0.0, 0.0, 0.0, 0.0, 0.0, 0.0, 0.0, 0.0, 0.0, 0.0, 0.0, 0.0, 0.0, 0.0, 0.0, 0.0, 0.0, 0.0, 0.0, 0.0, 0.0, 0.0, 0.0, 0.0, 0.0, 0.0, 0.0, 0.0, 0.0, 0.0, 0.0, 0.0, 0.0, 0.0, 0.0, 0.0, 0.0, 0.0, 0.0, 0.0, 0.0, 0.0, 0.0, 0.0, 0.0, 0.0, 0.0, 0.0, 0.0, 0.0, 0.0, 0.0, 0.0, 0.0, 0.0, 0.0, 0.0, 0.0, 0.0, 0.0, 0.0, 0.0, 0.0, 0.0, 0.0, 0.0, 0.0, 0.0, 0.0, 0.0, 0.0, 0.0, 0.0, 0.0, 0.0, 0.0, 0.0, 0.0, 0.0, 0.0, 0.0, 0.0, 0.0, 0.0, 0.0, 0.0, 0.0, 0.0, 0.0, 0.0, 0.0, 0.0, 0.0, 0.0, 0.0, 0.0, 0.0, 0.0, 0.0, 0.0, 0.0, 0.0, 0.0, 0.0, 0.0, 0.0, 0.0, 0.0, 0.0, 0.0, 0.0, 0.0, 0.0, 0.0, 0.0, 0.0, 0.0, 0.0, 0.0, 0.0, 0.0, 0.0, 0.0, 0.0, 0.0, 0.0, 0.0, 0.0, 0.0, 0.0, 0.0, 0.0, 0.0, 0.0, 0.0, 0.0, 0.0, 0.0, 0.0, 0.0, 0.0, 0.0, 0.0, 0.0, 0.0, 0.0, 0.0, 0.0, 0.0, 0.0, 0.0, 0.0, 0.0, 0.0, 0.0, 0.0, 0.0, 0.0, 0.0, 0.0, 0.0, 0.0, 0.0, 0.0, 0.0, 0.0, 0.0, 0.0, 0.0, 0.0, 0.0, 0.0, 0.0, 0.0, 0.0, 0.0, 0.0, 0.0, 0.0, 0.0, 0.0, 0.0, 0.0, 0.0, 0.0, 0.0, 0.0, 0.0, 0.0, 0.0, 0.0, 0.0, 0.0, 0.0, 0.0, 0.0, 0.0, 0.0, 0.0, 0.0, 0.0, 0.0, 0.0, 0.0, 0.0, 0.0, 0.0, 0.0, 0.0, 0.0, 0.0, 0.0, 0.0, 0.0, 0.0, 0.0, 0.0, 0.0, 0.0, 0.0, 0.0, 0.0, 0.0, 0.0, 0.0, 0.0, 0.0, 0.0, 0.0, 0.0, 0.0, 0.0, 0.0, 0.0, 0.0, 0.0, 0.0, 0.0, 0.0, 0.0, 0.0, 0.0, 0.0, 0.0, 0.0, 0.0, 0.0, 0.0, 0.0, 0.0, 0.0, 0.0, 0.0, 0.0, 0.0, 0.0, 0.0, 0.0, 0.0, 0.0, 0.0, 0.0, 0.0, 0.0, 0.0, 0.0, 0.0, 0.0, 0.0, 0.0, 0.0, 0.0, 0.0, 0.0, 0.0, 0.0, 0.0, 0.0, 0.0, 0.0, 0.0, 0.0, 0.0, 0.0, 0.0, 0.0, 0.0, 0.0, 0.0, 0.0, 0.0, 0.0, 0.0, 0.0, 0.0, 0.0, 0.0, 0.0, 0.0, 0.0, 0.0, 0.0, 0.0, 0.0, 0.0, 0.0, 0.0, 0.0, 0.0, 0.0, 0.0, 0.0, 0.0, 0.0, 0.0, 0.0, 0.0, 0.0, 0.0, 0.0, 0.0, 0.0, 0.0, 0.0, 0.0, 0.0, 0.0, 0.0, 0.0, 0.0, 0.0, 0.0, 0.0, 0.0, 0.0, 0.0, 0.0, 0.0, 0.0, 0.0, 0.0, 0.0, 0.0, 0.0, 0.0, 0.0, 0.0, 0.0, 0.0, 0.0, 0.0, 0.0, 0.0, 0.0, 0.0, 0.0, 0.0, 0.0, 0.0, 0.0, 0.0, 0.0, 0.0, 0.0, 0.0, 0.0, 0.0, 0.0, 0.0, 0.0, 0.0, 0.0, 0.0, 0.0, 0.0, 0.0, 0.0, 0.0, 0.0, 0.0, 0.0, 0.0, 0.0, 0.0, 0.0, 0.0, 0.0, 0.0, 0.0, 0.0, 0.0, 0.0, 0.0, 0.0, 0.0, 0.0, 0.0, 0.0, 0.0, 0.0, 0.0, 0.0, 0.0, 0.0, 0.0, 0.0, 0.0, 0.0, 0.0, 0.0, 0.0, 0.0, 0.0, 0.0, 0.0, 0.0, 0.0, 0.0, 0.0, 0.0, 0.0, 0.0, 0.0, 0.0, 0.0, 0.0, 0.0, 0.0, 0.0, 0.0, 0.0, 0.0, 0.0, 0.0, 0.0, 0.0, 0.0, 0.0, 0.0, 0.0, 0.0, 0.0, 0.0, 0.0, 0.0, 0.0, 0.0, 0.0])
_uv = me_plane.uv_layers.new(name='UVMap.003')
_uv.uv.foreach_set('vector', [0.0, 0.0, 0.0, 0.0, 0.0, 0.0, 0.0, 0.0, 0.0, 0.0, 0.0, 0.0, 0.0, 0.0, 0.0, 0.0, 0.3486, 0.0, 0.6514, 0.0, 0.6514, 1.0, 0.3486, 1.0, 0.1025, 0.1275, 0.925, 0.1375, 0.71, 0.819, 0.2, 0.845, 0.0, 0.0, 1.0, 0.0, 1.0, 1.0, 0.0, 1.0, 0.0, 0.0, 1.0, 0.0, 1.0, 1.0, 0.0, 1.0, 0.0, 0.0, 1.0, 0.0, 1.0, 1.0, 0.0, 1.0, 0.0, 0.0, 1.0, 0.0, 1.0, 1.0, 0.0, 1.0, 0.0, 0.0, 1.0, 0.0, 1.0, 1.0, 0.0, 1.0, 0.0, 0.0, 1.0, 0.0, 1.0, 1.0, 0.0, 1.0, 0.0, 0.0, 1.0, 0.0, 1.0, 1.0, 0.0, 1.0, 0.0, 0.0, 1.0, 0.0, 1.0, 1.0, 0.0, 1.0, 0.0, 0.0, 1.0, 0.0, 1.0, 1.0, 0.0, 1.0, 0.0, 0.0, 1.0, 0.0, 0.61, 0.7675, 0.0, 1.0, 0.0, 0.0, 1.0, 0.0, 1.0, 1.0, 0.0, 1.0, 0.0, 0.0, 1.0, 0.0, 1.0, 1.0, 0.0, 1.0, 0.0, 0.0, 1.0, 0.0, 1.0, 1.0, 0.0, 1.0, 0.0, 0.0, 1.0, 0.0, 1.0, 1.0, 0.0, 1.0, 0.0, 0.0, 1.0, 0.0, 1.0, 1.0, 0.0, 1.0, 0.0, 0.0, 1.0, 0.0, 1.0, 1.0, 0.0, 1.0, 0.0, 0.0, 1.0, 0.0, 1.0, 1.0, 0.0, 1.0, 0.0, 0.0, 1.0, 0.0, 1.0, 1.0, 0.0, 1.0, 0.0, 0.0, 0.0, 0.0, 0.0, 0.0, 0.0, 0.0, 0.0, 0.0, 0.0, 0.0, 0.0, 0.0, 0.0, 0.0, 0.0, 0.0, 0.0, 0.0, 0.0, 0.0, 0.0, 0.0, 0.0, 0.0, 0.0, 0.0, 0.0, 0.0, 0.0, 0.0, 0.0, 0.0, 0.0, 0.0, 0.0, 0.0, 0.0, 0.0, 0.0, 0.0, 0.0, 0.0, 0.0, 0.0, 0.0, 0.0, 0.2801, 0.008471, 0.7152, 0.01127, 0.7096, 0.9747, 0.2857, 0.9775, 0.0, 0.0, 0.0, 0.0, 0.0, 0.0, 0.0, 0.0, 0.0, 0.0, 0.0, 0.0, 0.0, 0.0, 0.0, 0.0, 0.0, 0.0, 0.0, 0.0, 0.0, 0.0, 0.0, 0.0, 0.0, 0.0, 0.0, 0.0, 0.0, 0.0, 0.0, 0.0, 0.0, 0.0, 0.0, 0.0, 0.0, 0.0, 0.0, 0.0, 0.0, 0.0, 0.0, 0.0, 0.0, 0.0, 0.0, 0.0, 0.0, 0.0, 0.0, 0.0, 0.0, 0.0, 0.0, 0.0, 0.0, 0.0, 0.0, 0.0, 0.0, 0.0, 0.0, 0.0, 0.0, 0.0, 0.0, 0.0, 0.0, 0.0, 0.0, 0.0, 0.4667, 0.7045, 0.5206, 0.7099, 0.4933, 0.747, 0.5466, 0.6756, 0.5597, 0.5501, 0.6868, 0.5519, 0.6688, 0.6741, 0.3246, 0.4419, 0.3396, 0.3225, 0.4612, 0.3212, 0.4492, 0.4458, 0.9999, 0.996, 9.981e-05, 0.9965, 0.09229, 0.8865, 0.8901, 0.9048, 0.01881, 0.009261, 0.9999, 9.981e-05, 0.9092, 0.1094, 0.1255, 0.09843, 0.1865, 0.808, 0.8114, 0.811, 0.8901, 0.9048, 0.09229, 0.8865, 0.2022, 0.1905, 0.1865, 0.808, 0.09229, 0.8865, 0.1255, 0.09843, 0.8161, 0.188, 0.2022, 0.1905, 0.1255, 0.09843, 0.9092, 0.1094, 0.8114, 0.811, 0.8161, 0.188, 0.9092, 0.1094, 0.8901, 0.9048, 0.9999, 9.981e-05, 0.9999, 0.996, 0.8901, 0.9048, 0.9092, 0.1094, 9.981e-05, 0.9965, 0.01881, 0.009261, 0.1255, 0.09843, 0.09229, 0.8865, 0.2293, 0.7667, 0.4939, 0.7838, 0.7689, 0.7678, 0.8114, 0.811, 0.1865, 0.808, 0.3179, 0.6712, 0.3245, 0.5532, 0.4525, 0.5543, 0.4363, 0.6788, 0.2434, 0.2327, 0.2197, 0.4998, 0.2293, 0.7667, 0.1865, 0.808, 0.2022, 0.1905, 0.7746, 0.2292, 0.5127, 0.2145, 0.2434, 0.2327, 0.2022, 0.1905, 0.8161, 0.188, 0.5558, 0.4418, 0.5707, 0.3179, 0.6884, 0.3245, 0.6837, 0.4424, 0.6837, 0.4424, 0.6884, 0.3245, 0.7103, 0.2957, 0.7161, 0.4664, 0.5707, 0.3179, 0.5558, 0.4418, 0.5291, 0.4765, 0.5402, 0.2926, 0.6688, 0.6741, 0.6868, 0.5519, 0.7148, 0.517, 0.6976, 0.6973, 0.7746, 0.2292, 0.7878, 0.4926, 0.7509, 0.4925, 0.7421, 0.264, 0.2197, 0.4998, 0.2434, 0.2327, 0.2784, 0.2662, 0.256, 0.5003, 0.4363, 0.6788, 0.4525, 0.5543, 0.4798, 0.5194, 0.4667, 0.7045, 0.4612, 0.3212, 0.3396, 0.3225, 0.3106, 0.2995, 0.4866, 0.2873, 0.3179, 0.6712, 0.4363, 0.6788, 0.4667, 0.7045, 0.2955, 0.7001, 0.5597, 0.5501, 0.5466, 0.6756, 0.5206, 0.7099, 0.5285, 0.5252, 0.7878, 0.4926, 0.7689, 0.7678, 0.7329, 0.7338, 0.7509, 0.4925, 0.2434, 0.2327, 0.5127, 0.2145, 0.5136, 0.2506, 0.2784, 0.2662, 0.4525, 0.5543, 0.3245, 0.5532, 0.2926, 0.5291, 0.4798, 0.5194, 0.6884, 0.3245, 0.5707, 0.3179, 0.5402, 0.2926, 0.7103, 0.2957, 0.3245, 0.5532, 0.3179, 0.6712, 0.2955, 0.7001, 0.2926, 0.5291, 0.4939, 0.7838, 0.2293, 0.7667, 0.2629, 0.7318, 0.4933, 0.747, 0.3246, 0.4419, 0.4492, 0.4458, 0.4806, 0.4707, 0.2982, 0.4749, 0.2293, 0.7667, 0.2197, 0.4998, 0.256, 0.5003, 0.2629, 0.7318, 0.7689, 0.7678, 0.7878, 0.4926, 0.7746, 0.2292, 0.8161, 0.188, 0.8114, 0.811, 0.2982, 0.4749, 0.2926, 0.5291, 0.256, 0.5003, 0.5402, 0.2926, 0.4866, 0.2873, 0.5136, 0.2506, 0.7148, 0.517, 0.7161, 0.4664, 0.7509, 0.4925, 0.5291, 0.4765, 0.5285, 0.5252, 0.4798, 0.5194, 0.4806, 0.4707, 0.4933, 0.747, 0.2629, 0.7318, 0.2955, 0.7001, 0.4667, 0.7045, 0.256, 0.5003, 0.2784, 0.2662, 0.3106, 0.2995, 0.2982, 0.4749, 0.5136, 0.2506, 0.7421, 0.264, 0.7103, 0.2957, 0.5402, 0.2926, 0.7509, 0.4925, 0.7329, 0.7338, 0.6976, 0.6973, 0.7148, 0.517, 0.7329, 0.7338, 0.4933, 0.747, 0.5206, 0.7099, 0.6976, 0.6973, 0.2629, 0.7318, 0.256, 0.5003, 0.2926, 0.5291, 0.2955, 0.7001, 0.2784, 0.2662, 0.5136, 0.2506, 0.4866, 0.2873, 0.3106, 0.2995, 0.7421, 0.264, 0.7509, 0.4925, 0.7161, 0.4664, 0.7103, 0.2957, 0.5291, 0.4765, 0.7161, 0.4664, 0.7148, 0.517, 0.5285, 0.5252, 0.2982, 0.4749, 0.4806, 0.4707, 0.4798, 0.5194, 0.2926, 0.5291, 0.5285, 0.5252, 0.5206, 0.7099, 0.4667, 0.7045, 0.4798, 0.5194, 0.5402, 0.2926, 0.5291, 0.4765, 0.4806, 0.4707, 0.4866, 0.2873, 0.7689, 0.7678, 0.4939, 0.7838, 0.4933, 0.747, 0.7329, 0.7338, 0.4492, 0.4458, 0.4612, 0.3212, 0.4866, 0.2873, 0.4806, 0.4707, 0.3396, 0.3225, 0.3246, 0.4419, 0.2982, 0.4749, 0.3106, 0.2995, 0.5558, 0.4418, 0.6837, 0.4424, 0.7161, 0.4664, 0.5291, 0.4765, 0.5466, 0.6756, 0.6688, 0.6741, 0.6976, 0.6973, 0.5206, 0.7099, 0.5127, 0.2145, 0.7746, 0.2292, 0.7421, 0.264, 0.5136, 0.2506, 0.6868, 0.5519, 0.5597, 0.5501, 0.5285, 0.5252, 0.7148, 0.517, 0.4667, 0.7045, 0.5206, 0.7099, 0.4933, 0.747, 0.5466, 0.6756, 0.5597, 0.5501, 0.6868, 0.5519, 0.6688, 0.6741, 0.3246, 0.4419, 0.3396, 0.3225, 0.4612, 0.3212, 0.4492, 0.4458, 0.9999, 0.996, 9.981e-05, 0.9965, 0.09229, 0.8865, 0.8901, 0.9048, 0.01881, 0.009261, 0.9999, 9.981e-05, 0.9092, 0.1094, 0.1255, 0.09843, 0.1865, 0.808, 0.8114, 0.811, 0.8901, 0.9048, 0.09229, 0.8865, 0.2022, 0.1905, 0.1865, 0.808, 0.09229, 0.8865, 0.1255, 0.09843, 0.8161, 0.188, 0.2022, 0.1905, 0.1255, 0.09843, 0.9092, 0.1094, 0.8114, 0.811, 0.8161, 0.188, 0.9092, 0.1094, 0.8901, 0.9048, 0.9999, 9.981e-05, 0.9999, 0.996, 0.8901, 0.9048, 0.9092, 0.1094, 9.981e-05, 0.9965, 0.01881, 0.009261, 0.1255, 0.09843, 0.09229, 0.8865, 0.2293, 0.7667, 0.4939, 0.7838, 0.7689, 0.7678, 0.8114, 0.811, 0.1865, 0.808, 0.3179, 0.6712, 0.3245, 0.5532, 0.4525, 0.5543, 0.4363, 0.6788, 0.2434, 0.2327, 0.2197, 0.4998, 0.2293, 0.7667, 0.1865, 0.808, 0.2022, 0.1905, 0.7746, 0.2292, 0.5127, 0.2145, 0.2434, 0.2327, 0.2022, 0.1905, 0.8161, 0.188, 0.5558, 0.4418, 0.5707, 0.3179, 0.6884, 0.3245, 0.6837, 0.4424, 0.6837, 0.4424, 0.6884, 0.3245, 0.7103, 0.2957, 0.7161, 0.4664, 0.5707, 0.3179, 0.5558, 0.4418, 0.5291, 0.4765, 0.5402, 0.2926, 0.6688, 0.6741, 0.6868, 0.5519, 0.7148, 0.517, 0.6976, 0.6973, 0.7746, 0.2292, 0.7878, 0.4926, 0.7509, 0.4925, 0.7421, 0.264, 0.2197, 0.4998, 0.2434, 0.2327, 0.2784, 0.2662, 0.256, 0.5003, 0.4363, 0.6788, 0.4525, 0.5543, 0.4798, 0.5194, 0.4667, 0.7045, 0.4612, 0.3212, 0.3396, 0.3225, 0.3106, 0.2995, 0.4866, 0.2873, 0.3179, 0.6712, 0.4363, 0.6788, 0.4667, 0.7045, 0.2955, 0.7001, 0.5597, 0.5501, 0.5466, 0.6756, 0.5206, 0.7099, 0.5285, 0.5252, 0.7878, 0.4926, 0.7689, 0.7678, 0.7329, 0.7338, 0.7509, 0.4925, 0.2434, 0.2327, 0.5127, 0.2145, 0.5136, 0.2506, 0.2784, 0.2662, 0.4525, 0.5543, 0.3245, 0.5532, 0.2926, 0.5291, 0.4798, 0.5194, 0.6884, 0.3245, 0.5707, 0.3179, 0.5402, 0.2926, 0.7103, 0.2957, 0.3245, 0.5532, 0.3179, 0.6712, 0.2955, 0.7001, 0.2926, 0.5291, 0.4939, 0.7838, 0.2293, 0.7667, 0.2629, 0.7318, 0.4933, 0.747, 0.3246, 0.4419, 0.4492, 0.4458, 0.4806, 0.4707, 0.2982, 0.4749, 0.2293, 0.7667, 0.2197, 0.4998, 0.256, 0.5003, 0.2629, 0.7318, 0.7689, 0.7678, 0.7878, 0.4926, 0.7746, 0.2292, 0.8161, 0.188, 0.8114, 0.811, 0.2982, 0.4749, 0.2926, 0.5291, 0.256, 0.5003, 0.5402, 0.2926, 0.4866, 0.2873, 0.5136, 0.2506, 0.7148, 0.517, 0.7161, 0.4664, 0.7509, 0.4925, 0.5291, 0.4765, 0.5285, 0.5252, 0.4798, 0.5194, 0.4806, 0.4707, 0.4933, 0.747, 0.2629, 0.7318, 0.2955, 0.7001, 0.4667, 0.7045, 0.256, 0.5003, 0.2784, 0.2662, 0.3106, 0.2995, 0.2982, 0.4749, 0.5136, 0.2506, 0.7421, 0.264, 0.7103, 0.2957, 0.5402, 0.2926, 0.7509, 0.4925, 0.7329, 0.7338, 0.6976, 0.6973, 0.7148, 0.517, 0.7329, 0.7338, 0.4933, 0.747, 0.5206, 0.7099, 0.6976, 0.6973, 0.2629, 0.7318, 0.256, 0.5003, 0.2926, 0.5291, 0.2955, 0.7001, 0.2784, 0.2662, 0.5136, 0.2506, 0.4866, 0.2873, 0.3106, 0.2995, 0.7421, 0.264, 0.7509, 0.4925, 0.7161, 0.4664, 0.7103, 0.2957, 0.5291, 0.4765, 0.7161, 0.4664, 0.7148, 0.517, 0.5285, 0.5252, 0.2982, 0.4749, 0.4806, 0.4707, 0.4798, 0.5194, 0.2926, 0.5291, 0.5285, 0.5252, 0.5206, 0.7099, 0.4667, 0.7045, 0.4798, 0.5194, 0.5402, 0.2926, 0.5291, 0.4765, 0.4806, 0.4707, 0.4866, 0.2873, 0.7689, 0.7678, 0.4939, 0.7838, 0.4933, 0.747, 0.7329, 0.7338, 0.4492, 0.4458, 0.4612, 0.3212, 0.4866, 0.2873, 0.4806, 0.4707, 0.3396, 0.3225, 0.3246, 0.4419, 0.2982, 0.4749, 0.3106, 0.2995, 0.5558, 0.4418, 0.6837, 0.4424, 0.7161, 0.4664, 0.5291, 0.4765, 0.5466, 0.6756, 0.6688, 0.6741, 0.6976, 0.6973, 0.5206, 0.7099, 0.5127, 0.2145, 0.7746, 0.2292, 0.7421, 0.264, 0.5136, 0.2506, 0.6868, 0.5519, 0.5597, 0.5501, 0.5285, 0.5252, 0.7148, 0.517])
me_plane.use_remesh_preserve_volume = False
me_plane.use_remesh_preserve_attributes = False
me_plane.use_mirror_vertex_groups = False
me_plane.update()

# ---- objects
ob_plane = bpy.data.objects.new('Plane', me_plane)

# ---- transforms, parenting, visibility, modifiers, constraints
ob_plane.location = (0.0, 0.0, 0.0)
ob_plane.lineart.crease_threshold = 0.0

# ---- collection membership
col_collection_1.objects.link(ob_plane)

# ---- scene / render settings (as saved in the file)
scene.frame_start = 1; scene.frame_end = 250; scene.frame_set(1)
scene.render.engine = 'BLENDER_EEVEE_NEXT'
scene.render.resolution_percentage = 50
scene.render.dither_intensity = 0.0
scene.cycles.use_denoising = False
scene.cycles.samples = 10
scene.cycles.sampling_pattern = 'TABULATED_SOBOL'
scene.cycles.light_sampling_threshold = 0.0
scene.cycles.use_adaptive_sampling = False
scene.cycles.use_light_tree = False
scene.cycles.blur_glossy = 0.0
scene.cycles.pixel_filter_type = 'GAUSSIAN'
scene.cycles.sample_clamp_indirect = 0.0
scene.view_settings.view_transform = 'Standard'
bpy.context.view_layer.update()

# ---- added for rendering (the .blend has no active camera and no usable light): camera, sun
cam_auto = bpy.data.cameras.new('AutoCamera')
cam_auto.lens = 50.0
cam_auto.sensor_width = 36.0
cam_auto.clip_end = 1000.0
ob_auto_camera = bpy.data.objects.new('AutoCamera', cam_auto)
scene.collection.objects.link(ob_auto_camera)
ob_auto_camera.location = (8.72028, -8.95044, 7.48486)
ob_auto_camera.rotation_euler = (1.09748, -7.21219e-08, 0.694738)
scene.camera = ob_auto_camera
light_auto_sun = bpy.data.lights.new('AutoSun', 'SUN')
light_auto_sun.energy = 3.0
light_auto_sun.angle = 0.0523599
ob_auto_sun = bpy.data.objects.new('AutoSun', light_auto_sun)
scene.collection.objects.link(ob_auto_sun)
ob_auto_sun.rotation_euler = (0.872665, 0.174533, 0.523599)
bpy.context.view_layer.update()
